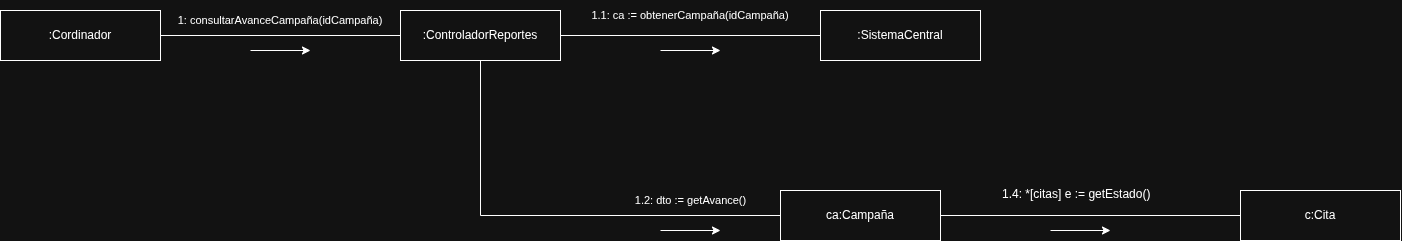

The diagram above was exported from draw.io. Its source (the exported page's mxGraphModel, read from the mxfile embedded in the PNG):
<mxGraphModel dx="1902" dy="665" grid="1" gridSize="10" guides="1" tooltips="1" connect="1" arrows="1" fold="1" page="1" pageScale="1" pageWidth="827" pageHeight="1169" math="0" shadow="0">
  <root>
    <mxCell id="0" />
    <mxCell id="1" parent="0" />
    <mxCell id="1GLrHIT3a_azw6xMNkyF-6" edge="1" parent="1" source="1GLrHIT3a_azw6xMNkyF-1" style="edgeStyle=orthogonalEdgeStyle;rounded=0;orthogonalLoop=1;jettySize=auto;html=1;exitX=1;exitY=0.5;exitDx=0;exitDy=0;entryX=0;entryY=0.5;entryDx=0;entryDy=0;endArrow=none;endFill=0;" target="1GLrHIT3a_azw6xMNkyF-2">
      <mxGeometry relative="1" as="geometry" />
    </mxCell>
    <mxCell id="1GLrHIT3a_azw6xMNkyF-1" parent="1" style="html=1;whiteSpace=wrap;" value=":Cordinador" vertex="1">
      <mxGeometry height="50" width="160" x="-20" y="260" as="geometry" />
    </mxCell>
    <mxCell id="UH-DcPgOUximUtzGMx1c-3" edge="1" parent="1" source="1GLrHIT3a_azw6xMNkyF-2" style="edgeStyle=orthogonalEdgeStyle;rounded=0;orthogonalLoop=1;jettySize=auto;html=1;exitX=1;exitY=0.5;exitDx=0;exitDy=0;entryX=0;entryY=0.5;entryDx=0;entryDy=0;endArrow=none;endFill=0;" target="1GLrHIT3a_azw6xMNkyF-3">
      <mxGeometry relative="1" as="geometry" />
    </mxCell>
    <mxCell id="UH-DcPgOUximUtzGMx1c-6" edge="1" parent="1" source="1GLrHIT3a_azw6xMNkyF-2" style="edgeStyle=orthogonalEdgeStyle;rounded=0;orthogonalLoop=1;jettySize=auto;html=1;exitX=0.5;exitY=1;exitDx=0;exitDy=0;entryX=0;entryY=0.5;entryDx=0;entryDy=0;endArrow=none;endFill=0;" target="1GLrHIT3a_azw6xMNkyF-4">
      <mxGeometry relative="1" as="geometry" />
    </mxCell>
    <mxCell id="1GLrHIT3a_azw6xMNkyF-2" parent="1" style="html=1;whiteSpace=wrap;" value=":ControladorReportes" vertex="1">
      <mxGeometry height="50" width="160" x="380" y="260" as="geometry" />
    </mxCell>
    <mxCell id="1GLrHIT3a_azw6xMNkyF-3" parent="1" style="html=1;whiteSpace=wrap;" value=":&lt;span style=&quot;color: rgba(0, 0, 0, 0); font-family: monospace; font-size: 0px; text-align: start; white-space: nowrap;&quot;&gt;%3CmxGraphModel%3E%3Croot%3E%3CmxCell%20id%3D%220%22%2F%3E%3CmxCell%20id%3D%221%22%20parent%3D%220%22%2F%3E%3CmxCell%20id%3D%222%22%20parent%3D%221%22%20style%3D%22html%3D1%3BwhiteSpace%3Dwrap%3B%22%20value%3D%22%3AControladorReportes%22%20vertex%3D%221%22%3E%3CmxGeometry%20height%3D%2250%22%20width%3D%22160%22%20x%3D%22410%22%20y%3D%22480%22%20as%3D%22geometry%22%2F%3E%3C%2FmxCell%3E%3C%2Froot%3E%3C%2FmxGraphModel%3E&lt;/span&gt;SistemaCentral" vertex="1">
      <mxGeometry height="50" width="160" x="800" y="260" as="geometry" />
    </mxCell>
    <mxCell id="UH-DcPgOUximUtzGMx1c-15" edge="1" parent="1" source="1GLrHIT3a_azw6xMNkyF-4" style="edgeStyle=orthogonalEdgeStyle;rounded=0;orthogonalLoop=1;jettySize=auto;html=1;exitX=1;exitY=0.5;exitDx=0;exitDy=0;entryX=0;entryY=0.5;entryDx=0;entryDy=0;endArrow=none;endFill=0;" target="1GLrHIT3a_azw6xMNkyF-5">
      <mxGeometry relative="1" as="geometry" />
    </mxCell>
    <mxCell id="1GLrHIT3a_azw6xMNkyF-4" parent="1" style="html=1;whiteSpace=wrap;" value="ca:Campaña" vertex="1">
      <mxGeometry height="50" width="160" x="760" y="440" as="geometry" />
    </mxCell>
    <mxCell id="1GLrHIT3a_azw6xMNkyF-5" parent="1" style="html=1;whiteSpace=wrap;" value="c:Cita" vertex="1">
      <mxGeometry height="50" width="160" x="1220" y="440" as="geometry" />
    </mxCell>
    <mxCell id="UH-DcPgOUximUtzGMx1c-1" edge="1" parent="1" style="edgeStyle=orthogonalEdgeStyle;rounded=0;orthogonalLoop=1;jettySize=auto;html=1;exitX=1;exitY=0.5;exitDx=0;exitDy=0;endArrow=classic;endFill=1;">
      <mxGeometry relative="1" as="geometry">
        <mxPoint x="230" y="300" as="sourcePoint" />
        <mxPoint x="290" y="300" as="targetPoint" />
      </mxGeometry>
    </mxCell>
    <mxCell id="UH-DcPgOUximUtzGMx1c-2" parent="1" style="text;html=1;whiteSpace=wrap;strokeColor=none;fillColor=none;align=center;verticalAlign=middle;rounded=0;" value="&lt;font style=&quot;font-size: 11px;&quot;&gt;1: consultarAvanceCampaña(idCampaña)&lt;/font&gt;" vertex="1">
      <mxGeometry height="20" width="220" x="150" y="260" as="geometry" />
    </mxCell>
    <mxCell id="UH-DcPgOUximUtzGMx1c-4" edge="1" parent="1" style="edgeStyle=orthogonalEdgeStyle;rounded=0;orthogonalLoop=1;jettySize=auto;html=1;exitX=1;exitY=0.5;exitDx=0;exitDy=0;endArrow=classic;endFill=1;">
      <mxGeometry relative="1" as="geometry">
        <mxPoint x="640" y="300" as="sourcePoint" />
        <mxPoint x="700" y="300" as="targetPoint" />
      </mxGeometry>
    </mxCell>
    <mxCell id="UH-DcPgOUximUtzGMx1c-5" parent="1" style="text;html=1;whiteSpace=wrap;strokeColor=none;fillColor=none;align=center;verticalAlign=middle;rounded=0;" value="&lt;font style=&quot;font-size: 11px;&quot;&gt;1.1: ca := obtenerCampaña(idCampaña)&lt;/font&gt;" vertex="1">
      <mxGeometry height="30" width="220" x="560" y="250" as="geometry" />
    </mxCell>
    <mxCell id="UH-DcPgOUximUtzGMx1c-8" parent="1" style="text;html=1;whiteSpace=wrap;strokeColor=none;fillColor=none;align=center;verticalAlign=middle;rounded=0;" value="&lt;font style=&quot;font-size: 11px;&quot;&gt;1.2: dto := getAvance()&lt;/font&gt;" vertex="1">
      <mxGeometry height="20" width="145" x="597.5" y="440" as="geometry" />
    </mxCell>
    <mxCell id="UH-DcPgOUximUtzGMx1c-10" edge="1" parent="1" style="edgeStyle=orthogonalEdgeStyle;rounded=0;orthogonalLoop=1;jettySize=auto;html=1;exitX=1;exitY=0.5;exitDx=0;exitDy=0;endArrow=classic;endFill=1;">
      <mxGeometry relative="1" as="geometry">
        <mxPoint x="640" y="480" as="sourcePoint" />
        <mxPoint x="700" y="480" as="targetPoint" />
      </mxGeometry>
    </mxCell>
    <mxCell id="UH-DcPgOUximUtzGMx1c-16" parent="1" style="text;whiteSpace=wrap;html=1;" value="1.4: *[citas] e := getEstado()" vertex="1">
      <mxGeometry height="30" width="230" x="980" y="430" as="geometry" />
    </mxCell>
    <mxCell id="UH-DcPgOUximUtzGMx1c-17" edge="1" parent="1" style="edgeStyle=orthogonalEdgeStyle;rounded=0;orthogonalLoop=1;jettySize=auto;html=1;exitX=1;exitY=0.5;exitDx=0;exitDy=0;endArrow=classic;endFill=1;">
      <mxGeometry relative="1" as="geometry">
        <mxPoint x="1030" y="480" as="sourcePoint" />
        <mxPoint x="1090" y="480" as="targetPoint" />
      </mxGeometry>
    </mxCell>
  </root>
</mxGraphModel>